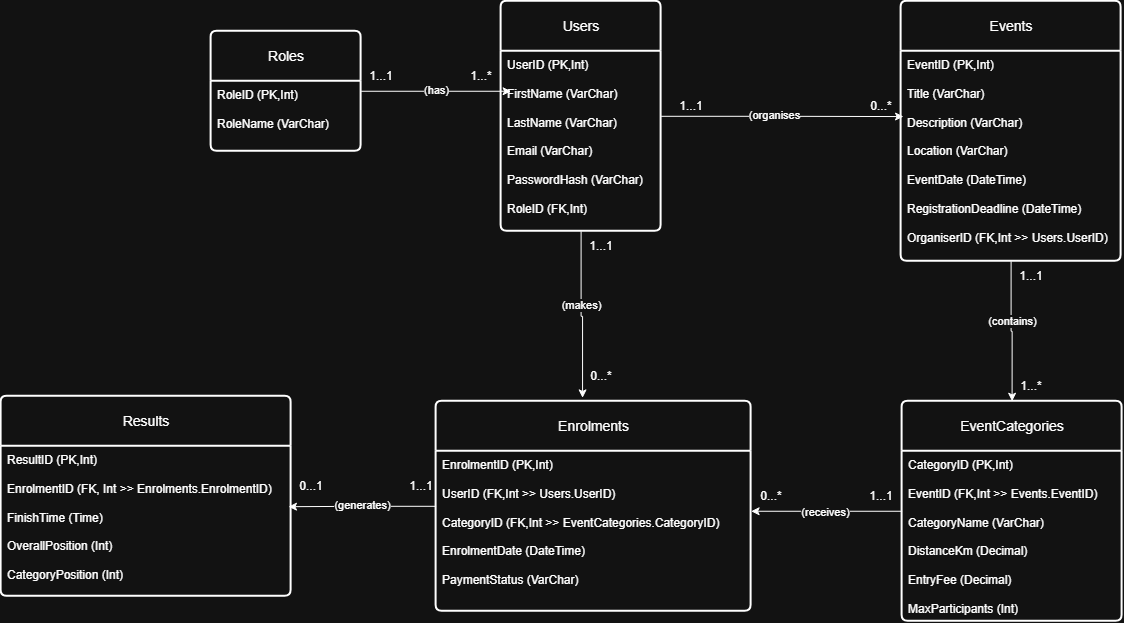

The diagram above was exported from draw.io. Its source (the exported page's mxGraphModel, read from the mxfile embedded in the PNG):
<mxGraphModel dx="1264" dy="636" grid="1" gridSize="10" guides="1" tooltips="1" connect="1" arrows="1" fold="1" page="1" pageScale="1" pageWidth="827" pageHeight="1169" math="0" shadow="0">
  <root>
    <mxCell id="0" />
    <mxCell id="1" parent="0" />
    <mxCell id="gcpZXLMtiOmkZv2o7mb_-29" edge="1" parent="1" source="gcpZXLMtiOmkZv2o7mb_-16" style="edgeStyle=orthogonalEdgeStyle;rounded=0;orthogonalLoop=1;jettySize=auto;html=1;">
      <mxGeometry relative="1" as="geometry">
        <mxPoint x="740" y="210" as="targetPoint" />
      </mxGeometry>
    </mxCell>
    <mxCell id="gcpZXLMtiOmkZv2o7mb_-30" connectable="0" parent="gcpZXLMtiOmkZv2o7mb_-29" style="edgeLabel;html=1;align=center;verticalAlign=middle;resizable=0;points=[];" value="(has)" vertex="1">
      <mxGeometry relative="1" x="0.0127" y="1" as="geometry">
        <mxPoint x="-1" as="offset" />
      </mxGeometry>
    </mxCell>
    <mxCell id="gcpZXLMtiOmkZv2o7mb_-16" parent="1" style="swimlane;childLayout=stackLayout;horizontal=1;startSize=50;horizontalStack=0;rounded=1;fontSize=14;fontStyle=0;strokeWidth=2;resizeParent=0;resizeLast=1;shadow=0;dashed=0;align=center;arcSize=4;whiteSpace=wrap;html=1;" value="Roles" vertex="1">
      <mxGeometry height="120" width="150" x="440" y="150" as="geometry" />
    </mxCell>
    <mxCell id="gcpZXLMtiOmkZv2o7mb_-17" parent="gcpZXLMtiOmkZv2o7mb_-16" style="align=left;strokeColor=none;fillColor=none;spacingLeft=4;spacingRight=4;fontSize=12;verticalAlign=top;resizable=0;rotatable=0;part=1;html=1;whiteSpace=wrap;" value="RoleID (PK,Int)&lt;div&gt;&lt;br&gt;&lt;/div&gt;&lt;div&gt;RoleName (VarChar)&lt;/div&gt;" vertex="1">
      <mxGeometry height="70" width="150" y="50" as="geometry" />
    </mxCell>
    <mxCell id="gcpZXLMtiOmkZv2o7mb_-18" parent="1" style="swimlane;childLayout=stackLayout;horizontal=1;startSize=50;horizontalStack=0;rounded=1;fontSize=14;fontStyle=0;strokeWidth=2;resizeParent=0;resizeLast=1;shadow=0;dashed=0;align=center;arcSize=4;whiteSpace=wrap;html=1;" value="Users" vertex="1">
      <mxGeometry height="230" width="160" x="730" y="120" as="geometry" />
    </mxCell>
    <mxCell id="gcpZXLMtiOmkZv2o7mb_-19" parent="gcpZXLMtiOmkZv2o7mb_-18" style="align=left;strokeColor=none;fillColor=none;spacingLeft=4;spacingRight=4;fontSize=12;verticalAlign=top;resizable=0;rotatable=0;part=1;html=1;whiteSpace=wrap;" value="UserID (PK,Int)&lt;div&gt;&lt;br&gt;&lt;/div&gt;&lt;div&gt;FirstName (VarChar)&lt;/div&gt;&lt;div&gt;&lt;br&gt;&lt;/div&gt;&lt;div&gt;LastName (VarChar)&lt;/div&gt;&lt;div&gt;&lt;br&gt;&lt;/div&gt;&lt;div&gt;Email (VarChar)&lt;/div&gt;&lt;div&gt;&lt;br&gt;&lt;/div&gt;&lt;div&gt;PasswordHash (VarChar)&lt;/div&gt;&lt;div&gt;&lt;br&gt;&lt;/div&gt;&lt;div&gt;RoleID (FK,Int)&lt;/div&gt;" vertex="1">
      <mxGeometry height="180" width="160" y="50" as="geometry" />
    </mxCell>
    <mxCell id="gcpZXLMtiOmkZv2o7mb_-43" edge="1" parent="gcpZXLMtiOmkZv2o7mb_-18" source="gcpZXLMtiOmkZv2o7mb_-18" style="edgeStyle=orthogonalEdgeStyle;rounded=0;orthogonalLoop=1;jettySize=auto;html=1;entryX=0.5;entryY=1;entryDx=0;entryDy=0;" target="gcpZXLMtiOmkZv2o7mb_-19">
      <mxGeometry relative="1" as="geometry" />
    </mxCell>
    <mxCell id="gcpZXLMtiOmkZv2o7mb_-37" edge="1" parent="1" source="gcpZXLMtiOmkZv2o7mb_-20" style="edgeStyle=orthogonalEdgeStyle;rounded=0;orthogonalLoop=1;jettySize=auto;html=1;entryX=0.5;entryY=0;entryDx=0;entryDy=0;" target="gcpZXLMtiOmkZv2o7mb_-22">
      <mxGeometry relative="1" as="geometry" />
    </mxCell>
    <mxCell id="gcpZXLMtiOmkZv2o7mb_-38" connectable="0" parent="gcpZXLMtiOmkZv2o7mb_-37" style="edgeLabel;html=1;align=center;verticalAlign=middle;resizable=0;points=[];" value="(contains)" vertex="1">
      <mxGeometry relative="1" x="-0.1477" y="1" as="geometry">
        <mxPoint as="offset" />
      </mxGeometry>
    </mxCell>
    <mxCell id="gcpZXLMtiOmkZv2o7mb_-20" parent="1" style="swimlane;childLayout=stackLayout;horizontal=1;startSize=50;horizontalStack=0;rounded=1;fontSize=14;fontStyle=0;strokeWidth=2;resizeParent=0;resizeLast=1;shadow=0;dashed=0;align=center;arcSize=4;whiteSpace=wrap;html=1;" value="Events" vertex="1">
      <mxGeometry height="260" width="220" x="1130" y="120" as="geometry" />
    </mxCell>
    <mxCell id="gcpZXLMtiOmkZv2o7mb_-21" parent="gcpZXLMtiOmkZv2o7mb_-20" style="align=left;strokeColor=none;fillColor=none;spacingLeft=4;spacingRight=4;fontSize=12;verticalAlign=top;resizable=0;rotatable=0;part=1;html=1;whiteSpace=wrap;" value="EventID (PK,Int)&lt;div&gt;&lt;br&gt;&lt;/div&gt;&lt;div&gt;Title (VarChar)&lt;/div&gt;&lt;div&gt;&lt;br&gt;&lt;/div&gt;&lt;div&gt;Description (VarChar)&lt;/div&gt;&lt;div&gt;&lt;br&gt;&lt;/div&gt;&lt;div&gt;Location (VarChar)&lt;/div&gt;&lt;div&gt;&lt;br&gt;&lt;/div&gt;&lt;div&gt;EventDate (DateTime)&lt;/div&gt;&lt;div&gt;&lt;br&gt;&lt;/div&gt;&lt;div&gt;RegistrationDeadline (DateTime)&lt;/div&gt;&lt;div&gt;&lt;br&gt;&lt;/div&gt;&lt;div&gt;OrganiserID (FK,Int &amp;gt;&amp;gt; Users.UserID)&lt;/div&gt;" vertex="1">
      <mxGeometry height="210" width="220" y="50" as="geometry" />
    </mxCell>
    <mxCell id="gcpZXLMtiOmkZv2o7mb_-22" parent="1" style="swimlane;childLayout=stackLayout;horizontal=1;startSize=50;horizontalStack=0;rounded=1;fontSize=14;fontStyle=0;strokeWidth=2;resizeParent=0;resizeLast=1;shadow=0;dashed=0;align=center;arcSize=4;whiteSpace=wrap;html=1;" value="EventCategories" vertex="1">
      <mxGeometry height="220" width="220" x="1131" y="520" as="geometry" />
    </mxCell>
    <mxCell id="gcpZXLMtiOmkZv2o7mb_-23" parent="gcpZXLMtiOmkZv2o7mb_-22" style="align=left;strokeColor=none;fillColor=none;spacingLeft=4;spacingRight=4;fontSize=12;verticalAlign=top;resizable=0;rotatable=0;part=1;html=1;whiteSpace=wrap;" value="CategoryID (PK,Int)&lt;div&gt;&lt;br&gt;&lt;/div&gt;&lt;div&gt;EventID (FK,Int &amp;gt;&amp;gt; Events.EventID)&lt;/div&gt;&lt;div&gt;&lt;br&gt;&lt;/div&gt;&lt;div&gt;CategoryName (VarChar)&lt;/div&gt;&lt;div&gt;&lt;br&gt;&lt;/div&gt;&lt;div&gt;DistanceKm (Decimal)&lt;/div&gt;&lt;div&gt;&lt;br&gt;&lt;/div&gt;&lt;div&gt;EntryFee (Decimal)&lt;/div&gt;&lt;div&gt;&lt;br&gt;&lt;/div&gt;&lt;div&gt;MaxParticipants (Int)&lt;/div&gt;" vertex="1">
      <mxGeometry height="170" width="220" y="50" as="geometry" />
    </mxCell>
    <mxCell id="gcpZXLMtiOmkZv2o7mb_-24" parent="1" style="swimlane;childLayout=stackLayout;horizontal=1;startSize=50;horizontalStack=0;rounded=1;fontSize=14;fontStyle=0;strokeWidth=2;resizeParent=0;resizeLast=1;shadow=0;dashed=0;align=center;arcSize=4;whiteSpace=wrap;html=1;" value="Enrolments" vertex="1">
      <mxGeometry height="210" width="315" x="665" y="520" as="geometry" />
    </mxCell>
    <mxCell id="gcpZXLMtiOmkZv2o7mb_-25" parent="gcpZXLMtiOmkZv2o7mb_-24" style="align=left;strokeColor=none;fillColor=none;spacingLeft=4;spacingRight=4;fontSize=12;verticalAlign=top;resizable=0;rotatable=0;part=1;html=1;whiteSpace=wrap;" value="EnrolmentID (PK,Int)&lt;div&gt;&lt;br&gt;&lt;/div&gt;&lt;div&gt;UserID (FK,Int &amp;gt;&amp;gt; Users.UserID)&lt;/div&gt;&lt;div&gt;&lt;br&gt;&lt;/div&gt;&lt;div&gt;CategoryID (FK,Int &amp;gt;&amp;gt; EventCategories.CategoryID)&lt;/div&gt;&lt;div&gt;&lt;br&gt;&lt;/div&gt;&lt;div&gt;EnrolmentDate (DateTime)&lt;/div&gt;&lt;div&gt;&lt;br&gt;&lt;/div&gt;&lt;div&gt;PaymentStatus (VarChar)&lt;/div&gt;" vertex="1">
      <mxGeometry height="160" width="315" y="50" as="geometry" />
    </mxCell>
    <mxCell id="gcpZXLMtiOmkZv2o7mb_-26" parent="1" style="swimlane;childLayout=stackLayout;horizontal=1;startSize=50;horizontalStack=0;rounded=1;fontSize=14;fontStyle=0;strokeWidth=2;resizeParent=0;resizeLast=1;shadow=0;dashed=0;align=center;arcSize=4;whiteSpace=wrap;html=1;" value="Results" vertex="1">
      <mxGeometry height="200" width="290" x="230" y="515" as="geometry" />
    </mxCell>
    <mxCell id="gcpZXLMtiOmkZv2o7mb_-27" parent="gcpZXLMtiOmkZv2o7mb_-26" style="align=left;strokeColor=none;fillColor=none;spacingLeft=4;spacingRight=4;fontSize=12;verticalAlign=top;resizable=0;rotatable=0;part=1;html=1;whiteSpace=wrap;" value="ResultID (PK,Int)&lt;div&gt;&lt;br&gt;&lt;/div&gt;&lt;div&gt;EnrolmentID (FK, Int &amp;gt;&amp;gt; Enrolments.EnrolmentID)&lt;/div&gt;&lt;div&gt;&lt;br&gt;&lt;/div&gt;&lt;div&gt;FinishTime (Time)&lt;/div&gt;&lt;div&gt;&lt;br&gt;&lt;/div&gt;&lt;div&gt;OverallPosition (Int)&lt;/div&gt;&lt;div&gt;&lt;br&gt;&lt;/div&gt;&lt;div&gt;CategoryPosition (Int)&lt;/div&gt;" vertex="1">
      <mxGeometry height="150" width="290" y="50" as="geometry" />
    </mxCell>
    <mxCell id="gcpZXLMtiOmkZv2o7mb_-31" parent="1" style="text;html=1;whiteSpace=wrap;strokeColor=none;fillColor=none;align=center;verticalAlign=middle;rounded=0;" value="1...1" vertex="1">
      <mxGeometry height="30" width="60" x="580" y="180" as="geometry" />
    </mxCell>
    <mxCell id="gcpZXLMtiOmkZv2o7mb_-32" parent="1" style="text;html=1;whiteSpace=wrap;strokeColor=none;fillColor=none;align=center;verticalAlign=middle;rounded=0;" value="1...*" vertex="1">
      <mxGeometry height="30" width="60" x="680" y="180" as="geometry" />
    </mxCell>
    <mxCell id="gcpZXLMtiOmkZv2o7mb_-33" edge="1" parent="1" source="gcpZXLMtiOmkZv2o7mb_-18" style="edgeStyle=orthogonalEdgeStyle;rounded=0;orthogonalLoop=1;jettySize=auto;html=1;entryX=0.011;entryY=0.311;entryDx=0;entryDy=0;entryPerimeter=0;" target="gcpZXLMtiOmkZv2o7mb_-21">
      <mxGeometry relative="1" as="geometry" />
    </mxCell>
    <mxCell id="gcpZXLMtiOmkZv2o7mb_-34" connectable="0" parent="gcpZXLMtiOmkZv2o7mb_-33" style="edgeLabel;html=1;align=center;verticalAlign=middle;resizable=0;points=[];" value="(organises" vertex="1">
      <mxGeometry relative="1" x="-0.0593" y="1" as="geometry">
        <mxPoint x="-1" as="offset" />
      </mxGeometry>
    </mxCell>
    <mxCell id="gcpZXLMtiOmkZv2o7mb_-35" parent="1" style="text;html=1;whiteSpace=wrap;strokeColor=none;fillColor=none;align=center;verticalAlign=middle;rounded=0;" value="1...1" vertex="1">
      <mxGeometry height="30" width="60" x="890" y="210" as="geometry" />
    </mxCell>
    <mxCell id="gcpZXLMtiOmkZv2o7mb_-36" parent="1" style="text;html=1;whiteSpace=wrap;strokeColor=none;fillColor=none;align=center;verticalAlign=middle;rounded=0;" value="0...*" vertex="1">
      <mxGeometry height="30" width="60" x="1080" y="210" as="geometry" />
    </mxCell>
    <mxCell id="gcpZXLMtiOmkZv2o7mb_-39" edge="1" parent="1" source="gcpZXLMtiOmkZv2o7mb_-22" style="edgeStyle=orthogonalEdgeStyle;rounded=0;orthogonalLoop=1;jettySize=auto;html=1;entryX=1;entryY=0.375;entryDx=0;entryDy=0;entryPerimeter=0;" target="gcpZXLMtiOmkZv2o7mb_-25">
      <mxGeometry relative="1" as="geometry" />
    </mxCell>
    <mxCell id="gcpZXLMtiOmkZv2o7mb_-40" connectable="0" parent="gcpZXLMtiOmkZv2o7mb_-39" style="edgeLabel;html=1;align=center;verticalAlign=middle;resizable=0;points=[];" value="(receives)" vertex="1">
      <mxGeometry relative="1" x="0.0175" y="1" as="geometry">
        <mxPoint as="offset" />
      </mxGeometry>
    </mxCell>
    <mxCell id="gcpZXLMtiOmkZv2o7mb_-41" parent="1" style="text;html=1;whiteSpace=wrap;strokeColor=none;fillColor=none;align=center;verticalAlign=middle;rounded=0;" value="1...1" vertex="1">
      <mxGeometry height="30" width="60" x="1080" y="600" as="geometry" />
    </mxCell>
    <mxCell id="gcpZXLMtiOmkZv2o7mb_-42" parent="1" style="text;html=1;whiteSpace=wrap;strokeColor=none;fillColor=none;align=center;verticalAlign=middle;rounded=0;" value="0...*" vertex="1">
      <mxGeometry height="30" width="60" x="970" y="600" as="geometry" />
    </mxCell>
    <mxCell id="gcpZXLMtiOmkZv2o7mb_-45" edge="1" parent="1" source="gcpZXLMtiOmkZv2o7mb_-19" style="edgeStyle=orthogonalEdgeStyle;rounded=0;orthogonalLoop=1;jettySize=auto;html=1;entryX=0.465;entryY=-0.016;entryDx=0;entryDy=0;entryPerimeter=0;" target="gcpZXLMtiOmkZv2o7mb_-24">
      <mxGeometry relative="1" as="geometry" />
    </mxCell>
    <mxCell id="gcpZXLMtiOmkZv2o7mb_-46" connectable="0" parent="gcpZXLMtiOmkZv2o7mb_-45" style="edgeLabel;html=1;align=center;verticalAlign=middle;resizable=0;points=[];" value="(makes)" vertex="1">
      <mxGeometry relative="1" x="-0.1537" as="geometry">
        <mxPoint y="2" as="offset" />
      </mxGeometry>
    </mxCell>
    <mxCell id="gcpZXLMtiOmkZv2o7mb_-47" parent="1" style="text;html=1;whiteSpace=wrap;strokeColor=none;fillColor=none;align=center;verticalAlign=middle;rounded=0;" value="1...1" vertex="1">
      <mxGeometry height="30" width="60" x="800" y="350" as="geometry" />
    </mxCell>
    <mxCell id="gcpZXLMtiOmkZv2o7mb_-48" parent="1" style="text;html=1;whiteSpace=wrap;strokeColor=none;fillColor=none;align=center;verticalAlign=middle;rounded=0;" value="0...*" vertex="1">
      <mxGeometry height="30" width="60" x="800" y="480" as="geometry" />
    </mxCell>
    <mxCell id="gcpZXLMtiOmkZv2o7mb_-49" edge="1" parent="1" source="gcpZXLMtiOmkZv2o7mb_-24" style="edgeStyle=orthogonalEdgeStyle;rounded=0;orthogonalLoop=1;jettySize=auto;html=1;entryX=0.991;entryY=0.403;entryDx=0;entryDy=0;entryPerimeter=0;" target="gcpZXLMtiOmkZv2o7mb_-27">
      <mxGeometry relative="1" as="geometry" />
    </mxCell>
    <mxCell id="gcpZXLMtiOmkZv2o7mb_-50" connectable="0" parent="gcpZXLMtiOmkZv2o7mb_-49" style="edgeLabel;html=1;align=center;verticalAlign=middle;resizable=0;points=[];" value="(generates)" vertex="1">
      <mxGeometry relative="1" x="0.0042" y="-2" as="geometry">
        <mxPoint as="offset" />
      </mxGeometry>
    </mxCell>
    <mxCell id="gcpZXLMtiOmkZv2o7mb_-51" parent="1" style="text;html=1;whiteSpace=wrap;strokeColor=none;fillColor=none;align=center;verticalAlign=middle;rounded=0;" value="1...1" vertex="1">
      <mxGeometry height="30" width="60" x="620" y="590" as="geometry" />
    </mxCell>
    <mxCell id="gcpZXLMtiOmkZv2o7mb_-52" parent="1" style="text;html=1;whiteSpace=wrap;strokeColor=none;fillColor=none;align=center;verticalAlign=middle;rounded=0;" value="0...1" vertex="1">
      <mxGeometry height="30" width="60" x="510" y="590" as="geometry" />
    </mxCell>
    <mxCell id="GUKwB-wBOJj_Se6d597f-1" parent="1" style="text;html=1;whiteSpace=wrap;strokeColor=none;fillColor=none;align=center;verticalAlign=middle;rounded=0;" value="1...1" vertex="1">
      <mxGeometry height="30" width="60" x="1230" y="380" as="geometry" />
    </mxCell>
    <mxCell id="GUKwB-wBOJj_Se6d597f-2" parent="1" style="text;html=1;whiteSpace=wrap;strokeColor=none;fillColor=none;align=center;verticalAlign=middle;rounded=0;" value="1...*" vertex="1">
      <mxGeometry height="30" width="60" x="1230" y="490" as="geometry" />
    </mxCell>
  </root>
</mxGraphModel>